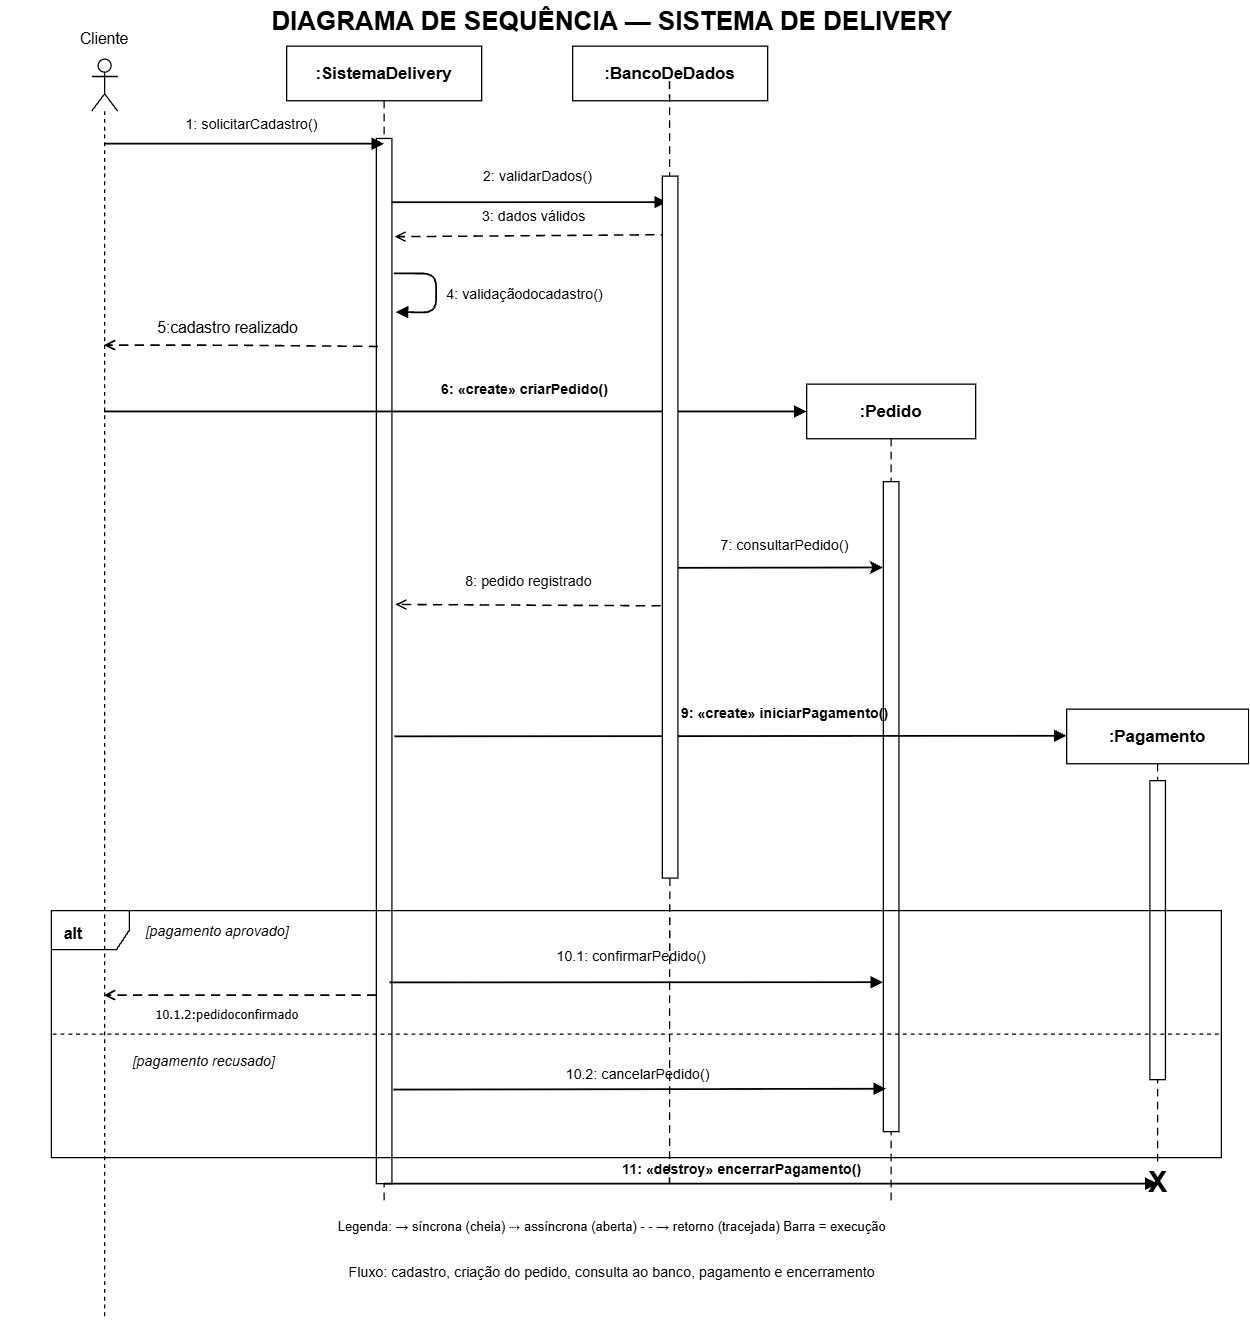

The diagram above was exported from draw.io. Its source (the exported page's mxGraphModel, read from the mxfile embedded in the PNG):
<mxGraphModel dx="893" dy="584" grid="0" gridSize="10" guides="1" tooltips="1" connect="1" arrows="1" fold="1" page="1" pageScale="1" pageWidth="1100" pageHeight="1050" background="light-dark(#ffffff, #121212)" math="0" shadow="0">
  <root>
    <mxCell id="0" />
    <mxCell id="1" parent="0" />
    <mxCell id="2" parent="1" style="text;html=1;align=center;verticalAlign=middle;fontSize=20;fontStyle=1;labelBackgroundColor=none;" value="DIAGRAMA DE SEQUÊNCIA — SISTEMA DE DELIVERY" vertex="1">
      <mxGeometry height="30" width="940" x="80" y="15" as="geometry" />
    </mxCell>
    <mxCell id="3" parent="1" style="text;html=1;align=center;verticalAlign=middle;fontSize=11;labelBackgroundColor=none;" value="Fluxo: cadastro, criação do pedido, consulta ao banco, pagamento e encerramento" vertex="1">
      <mxGeometry height="25" width="900" x="100" y="980" as="geometry" />
    </mxCell>
    <mxCell id="5" parent="1" style="rounded=0;whiteSpace=wrap;html=1;fontStyle=1;align=center;verticalAlign=middle;fontSize=13;labelBackgroundColor=none;" value=":SistemaDelivery" vertex="1">
      <mxGeometry height="42" width="150" x="300" y="50" as="geometry" />
    </mxCell>
    <mxCell id="6" parent="1" style="rounded=0;whiteSpace=wrap;html=1;fontStyle=1;align=center;verticalAlign=middle;fontSize=13;labelBackgroundColor=none;" value=":BancoDeDados" vertex="1">
      <mxGeometry height="42" width="150" x="520" y="50" as="geometry" />
    </mxCell>
    <mxCell id="7" parent="1" style="rounded=0;whiteSpace=wrap;html=1;fontStyle=1;align=center;verticalAlign=middle;fontSize=13;labelBackgroundColor=none;" value=":Pedido" vertex="1">
      <mxGeometry height="42" width="130" x="700" y="310" as="geometry" />
    </mxCell>
    <mxCell id="8" parent="1" style="rounded=0;whiteSpace=wrap;html=1;fontStyle=1;align=center;verticalAlign=middle;fontSize=13;labelBackgroundColor=none;" value=":Pagamento" vertex="1">
      <mxGeometry height="42" width="140" x="900" y="560" as="geometry" />
    </mxCell>
    <mxCell id="10" edge="1" parent="1" style="edgeStyle=none;html=1;dashed=1;dashPattern=6 4;strokeWidth=1;endArrow=none;labelBackgroundColor=none;fontColor=default;" value="">
      <mxGeometry relative="1" as="geometry">
        <mxPoint x="375" y="92" as="sourcePoint" />
        <mxPoint x="375" y="940" as="targetPoint" />
      </mxGeometry>
    </mxCell>
    <mxCell id="11" edge="1" parent="1" source="16" style="edgeStyle=none;html=1;dashed=1;dashPattern=6 4;strokeWidth=1;endArrow=none;labelBackgroundColor=none;fontColor=default;" value="">
      <mxGeometry relative="1" as="geometry">
        <mxPoint x="594.5" y="77" as="sourcePoint" />
        <mxPoint x="594.5" y="925" as="targetPoint" />
      </mxGeometry>
    </mxCell>
    <mxCell id="12" edge="1" parent="1" source="7" style="edgeStyle=none;html=1;dashed=1;dashPattern=6 4;strokeWidth=1;endArrow=none;labelBackgroundColor=none;fontColor=default;" value="">
      <mxGeometry relative="1" as="geometry">
        <mxPoint x="765" y="372" as="sourcePoint" />
        <mxPoint x="765" y="940" as="targetPoint" />
      </mxGeometry>
    </mxCell>
    <mxCell id="13" edge="1" parent="1" style="edgeStyle=none;html=1;dashed=1;dashPattern=6 4;strokeWidth=1;endArrow=none;labelBackgroundColor=none;fontColor=default;" value="">
      <mxGeometry relative="1" as="geometry">
        <mxPoint x="970" y="602" as="sourcePoint" />
        <mxPoint x="970" y="910" as="targetPoint" />
      </mxGeometry>
    </mxCell>
    <mxCell id="15" parent="1" style="rounded=0;html=1;strokeWidth=1;labelBackgroundColor=none;" value="" vertex="1">
      <mxGeometry height="804" width="12" x="369" y="121" as="geometry" />
    </mxCell>
    <mxCell id="17" parent="1" style="rounded=0;html=1;strokeWidth=1;labelBackgroundColor=none;" value="" vertex="1">
      <mxGeometry height="500" width="12" x="759" y="385" as="geometry" />
    </mxCell>
    <mxCell id="18" parent="1" style="rounded=0;html=1;strokeWidth=1;labelBackgroundColor=none;" value="" vertex="1">
      <mxGeometry height="230" width="12" x="964" y="615" as="geometry" />
    </mxCell>
    <mxCell id="19" edge="1" parent="1" style="edgeStyle=none;html=1;strokeWidth=1.4;endArrow=block;endFill=1;labelBackgroundColor=none;fontColor=default;" value="">
      <mxGeometry relative="1" as="geometry">
        <mxPoint x="160" y="125" as="sourcePoint" />
        <mxPoint x="375" y="125" as="targetPoint" />
      </mxGeometry>
    </mxCell>
    <mxCell id="20" parent="1" style="text;html=1;align=center;verticalAlign=middle;fontSize=11;labelBackgroundColor=none;" value="1: solicitarCadastro()" vertex="1">
      <mxGeometry height="22" width="165" x="190" y="99" as="geometry" />
    </mxCell>
    <mxCell id="21" edge="1" parent="1" source="15" style="edgeStyle=none;html=1;strokeWidth=1.4;endArrow=block;endFill=1;exitX=0.979;exitY=0.061;exitDx=0;exitDy=0;exitPerimeter=0;entryX=0.295;entryY=0.037;entryDx=0;entryDy=0;entryPerimeter=0;labelBackgroundColor=none;fontColor=default;" target="16" value="">
      <mxGeometry relative="1" as="geometry">
        <mxPoint x="369" y="170" as="sourcePoint" />
        <mxPoint x="589" y="170" as="targetPoint" />
      </mxGeometry>
    </mxCell>
    <mxCell id="22" parent="1" style="text;html=1;align=center;verticalAlign=middle;fontSize=11;labelBackgroundColor=none;" value="2: validarDados()" vertex="1">
      <mxGeometry height="22" width="145" x="420" y="139" as="geometry" />
    </mxCell>
    <mxCell id="23" edge="1" parent="1" style="edgeStyle=none;html=1;strokeWidth=1.2;dashed=1;dashPattern=6 4;endArrow=open;endFill=0;entryX=1.169;entryY=0.094;entryDx=0;entryDy=0;entryPerimeter=0;labelBackgroundColor=none;fontColor=default;" target="15" value="">
      <mxGeometry relative="1" as="geometry">
        <mxPoint x="595" y="195" as="sourcePoint" />
        <mxPoint x="375" y="195" as="targetPoint" />
      </mxGeometry>
    </mxCell>
    <mxCell id="24" parent="1" style="text;html=1;align=center;verticalAlign=middle;fontSize=11;labelBackgroundColor=none;" value="3: dados válidos" vertex="1">
      <mxGeometry height="22" width="140" x="420" y="170" as="geometry" />
    </mxCell>
    <mxCell id="25" edge="1" parent="1" source="15" style="edgeStyle=none;html=1;strokeWidth=1.4;endArrow=block;endFill=1;entryX=1.244;entryY=0.166;entryDx=0;entryDy=0;entryPerimeter=0;exitX=1.111;exitY=0.129;exitDx=0;exitDy=0;exitPerimeter=0;labelBackgroundColor=none;fontColor=default;" target="15" value="">
      <mxGeometry relative="1" x="0.088" as="geometry">
        <Array as="points">
          <mxPoint x="415" y="225" />
          <mxPoint x="415" y="255" />
        </Array>
        <mxPoint x="375" y="225" as="sourcePoint" />
        <mxPoint x="450" y="270" as="targetPoint" />
      </mxGeometry>
    </mxCell>
    <mxCell id="26" parent="1" style="text;html=1;align=center;verticalAlign=middle;fontSize=11;labelBackgroundColor=none;" value="4: validaçãodocadastro()" vertex="1">
      <mxGeometry height="22" width="125" x="420" y="230" as="geometry" />
    </mxCell>
    <mxCell id="27" edge="1" parent="1" source="Y_992RWeVn3G_F7UkpyZ-57" style="edgeStyle=none;html=1;strokeWidth=1.4;endArrow=block;endFill=1;entryX=0;entryY=0.5;entryDx=0;entryDy=0;labelBackgroundColor=none;fontColor=default;" target="7" value="">
      <mxGeometry relative="1" as="geometry">
        <mxPoint x="159.5000000000001" y="330.5" as="sourcePoint" />
        <mxPoint x="705.6308411214952" y="330.5" as="targetPoint" />
      </mxGeometry>
    </mxCell>
    <mxCell id="28" parent="1" style="text;html=1;align=center;verticalAlign=middle;fontSize=11;fontStyle=1;labelBackgroundColor=none;" value="6: «create» criarPedido()" vertex="1">
      <mxGeometry height="22" width="210" x="377.5" y="303" as="geometry" />
    </mxCell>
    <mxCell id="31" edge="1" parent="1" source="17" style="edgeStyle=none;html=1;strokeWidth=1.4;endArrow=none;endFill=0;exitX=-0.025;exitY=0.132;exitDx=0;exitDy=0;exitPerimeter=0;entryX=0.998;entryY=0.558;entryDx=0;entryDy=0;entryPerimeter=0;labelBackgroundColor=none;fontColor=default;startArrow=classic;startFill=1;" target="16" value="">
      <mxGeometry relative="1" as="geometry">
        <mxPoint x="765" y="450" as="sourcePoint" />
        <mxPoint x="595" y="450" as="targetPoint" />
      </mxGeometry>
    </mxCell>
    <mxCell id="32" parent="1" style="text;html=1;align=center;verticalAlign=middle;fontSize=11;labelBackgroundColor=none;" value="7&lt;span style=&quot;background-color: transparent; color: light-dark(#000000, var(--ge-light-color, #ffffff));&quot;&gt;: consultarPedido()&lt;/span&gt;" vertex="1">
      <mxGeometry height="22" width="145" x="610" y="423" as="geometry" />
    </mxCell>
    <mxCell id="33" edge="1" parent="1" source="16" style="edgeStyle=none;html=1;strokeWidth=1.2;dashed=1;dashPattern=6 4;endArrow=open;endFill=0;fontColor=default;exitX=-0.102;exitY=0.612;exitDx=0;exitDy=0;exitPerimeter=0;labelBackgroundColor=none;" value="">
      <mxGeometry relative="1" as="geometry">
        <mxPoint x="595" y="480" as="sourcePoint" />
        <mxPoint x="383.6111111111111" y="479.5" as="targetPoint" />
      </mxGeometry>
    </mxCell>
    <mxCell id="34" parent="1" style="text;html=1;align=center;verticalAlign=middle;fontSize=11;labelBackgroundColor=none;" value="8: pedido registrado" vertex="1">
      <mxGeometry height="22" width="145" x="413" y="451" as="geometry" />
    </mxCell>
    <mxCell id="35" edge="1" parent="1" source="15" style="edgeStyle=none;html=1;strokeWidth=1.4;endArrow=block;endFill=1;exitX=1.159;exitY=0.572;exitDx=0;exitDy=0;exitPerimeter=0;labelBackgroundColor=none;fontColor=default;" value="">
      <mxGeometry relative="1" as="geometry">
        <mxPoint x="305" y="580.5" as="sourcePoint" />
        <mxPoint x="900" y="580.5" as="targetPoint" />
      </mxGeometry>
    </mxCell>
    <mxCell id="36" parent="1" style="text;html=1;align=center;verticalAlign=middle;fontSize=11;fontStyle=1;labelBackgroundColor=none;" value="9: «create» iniciarPagamento()" vertex="1">
      <mxGeometry height="22" width="250" x="557.5" y="552" as="geometry" />
    </mxCell>
    <mxCell id="41" parent="1" style="shape=umlFrame;whiteSpace=wrap;html=1;pointerEvents=0;recursiveResize=0;container=1;collapsible=0;width=60;fillColor=none;fontStyle=1;align=left;verticalAlign=top;spacingLeft=8;spacingTop=4;labelBackgroundColor=none;" value="alt" vertex="1">
      <mxGeometry height="190" width="900" x="119" y="715" as="geometry" />
    </mxCell>
    <mxCell id="47" edge="1" parent="41" style="edgeStyle=none;html=1;strokeWidth=1.2;dashed=1;dashPattern=6 4;endArrow=open;endFill=0;labelBackgroundColor=none;fontColor=default;" target="Y_992RWeVn3G_F7UkpyZ-57" value="">
      <mxGeometry relative="1" as="geometry">
        <mxPoint x="250" y="65" as="sourcePoint" />
        <mxPoint x="-140" y="65" as="targetPoint" />
      </mxGeometry>
    </mxCell>
    <mxCell id="48" parent="41" style="text;html=1;align=center;verticalAlign=middle;fontSize=10;labelBackgroundColor=none;" value="&lt;font face=&quot;Tahoma&quot;&gt;10.1.2:pedidoconfirmado&lt;/font&gt;" vertex="1">
      <mxGeometry height="18" width="170" x="50" y="71" as="geometry" />
    </mxCell>
    <mxCell id="44" parent="41" style="text;html=1;align=left;verticalAlign=middle;fontSize=11;fontStyle=2;labelBackgroundColor=none;" value="[pagamento recusado]" vertex="1">
      <mxGeometry height="22" width="220" x="61" y="105" as="geometry" />
    </mxCell>
    <mxCell id="43" parent="41" style="text;html=1;align=left;verticalAlign=middle;fontSize=11;fontStyle=2;labelBackgroundColor=none;" value="[pagamento aprovado]" vertex="1">
      <mxGeometry height="22" width="220" x="71" y="5" as="geometry" />
    </mxCell>
    <mxCell id="45" edge="1" parent="41" style="edgeStyle=none;html=1;strokeWidth=1.4;endArrow=block;endFill=1;exitX=0.866;exitY=0.795;exitDx=0;exitDy=0;exitPerimeter=0;entryX=0;entryY=0.75;entryDx=0;entryDy=0;labelBackgroundColor=none;fontColor=default;" value="">
      <mxGeometry relative="1" as="geometry">
        <mxPoint x="260.19199999999995" y="55.180000000000064" as="sourcePoint" />
        <mxPoint x="639.8" y="54.99999999999841" as="targetPoint" />
      </mxGeometry>
    </mxCell>
    <mxCell id="42" edge="1" parent="1" style="edgeStyle=none;html=1;dashed=1;strokeWidth=1;endArrow=none;labelBackgroundColor=none;fontColor=default;" value="">
      <mxGeometry relative="1" as="geometry">
        <mxPoint x="120" y="810" as="sourcePoint" />
        <mxPoint x="1020" y="810" as="targetPoint" />
      </mxGeometry>
    </mxCell>
    <mxCell id="46" parent="1" style="text;html=1;align=center;verticalAlign=middle;fontSize=11;labelBackgroundColor=none;" value="10.1: confirmarPedido()" vertex="1">
      <mxGeometry height="22" width="190" x="470" y="739" as="geometry" />
    </mxCell>
    <mxCell id="49" edge="1" parent="1" source="15" style="edgeStyle=none;html=1;strokeWidth=1.4;endArrow=block;endFill=1;exitX=1.097;exitY=0.91;exitDx=0;exitDy=0;exitPerimeter=0;entryX=0.167;entryY=0.934;entryDx=0;entryDy=0;entryPerimeter=0;labelBackgroundColor=none;fontColor=default;" target="17" value="">
      <mxGeometry relative="1" as="geometry">
        <mxPoint x="375" y="855" as="sourcePoint" />
        <mxPoint x="765" y="855" as="targetPoint" />
      </mxGeometry>
    </mxCell>
    <mxCell id="50" parent="1" style="text;html=1;align=center;verticalAlign=middle;fontSize=11;labelBackgroundColor=none;" value="10.2: cancelarPedido()" vertex="1">
      <mxGeometry height="22" width="190" x="475" y="830" as="geometry" />
    </mxCell>
    <mxCell id="51" edge="1" parent="1" style="edgeStyle=none;html=1;strokeWidth=1.4;endArrow=block;endFill=1;labelBackgroundColor=none;fontColor=default;" value="">
      <mxGeometry relative="1" as="geometry">
        <mxPoint x="375" y="925" as="sourcePoint" />
        <mxPoint x="970" y="925" as="targetPoint" />
      </mxGeometry>
    </mxCell>
    <mxCell id="52" parent="1" style="text;html=1;align=center;verticalAlign=middle;fontSize=11;fontStyle=1;labelBackgroundColor=none;" value="11: «destroy» encerrarPagamento()" vertex="1">
      <mxGeometry height="22" width="270" x="515" y="903" as="geometry" />
    </mxCell>
    <mxCell id="53" parent="1" style="text;html=1;align=center;verticalAlign=middle;fontSize=22;fontStyle=1;labelBackgroundColor=none;" value="X" vertex="1">
      <mxGeometry height="30" width="24" x="958" y="910" as="geometry" />
    </mxCell>
    <mxCell id="54" parent="1" style="text;html=1;align=center;verticalAlign=middle;fontSize=10;labelBackgroundColor=none;" value="Legenda:  → síncrona (cheia)     ⇢ assíncrona (aberta)     - - → retorno (tracejada)     Barra = execução" vertex="1">
      <mxGeometry height="25" width="900" x="100" y="945" as="geometry" />
    </mxCell>
    <mxCell id="Y_992RWeVn3G_F7UkpyZ-57" parent="1" style="shape=umlLifeline;perimeter=lifelinePerimeter;whiteSpace=wrap;html=1;container=1;dropTarget=0;collapsible=0;recursiveResize=0;outlineConnect=0;portConstraint=eastwest;newEdgeStyle={&quot;edgeStyle&quot;:&quot;sequenceEdgeStyle&quot;,&quot;libavoidRouting&quot;:0,&quot;curved&quot;:0,&quot;rounded&quot;:0};participant=umlActor;labelBackgroundColor=none;" value="" vertex="1">
      <mxGeometry height="970" width="20" x="150" y="60" as="geometry" />
    </mxCell>
    <mxCell id="Y_992RWeVn3G_F7UkpyZ-59" parent="1" style="text;html=1;whiteSpace=wrap;strokeColor=none;fillColor=none;align=center;verticalAlign=middle;rounded=0;labelBackgroundColor=none;" value="Cliente" vertex="1">
      <mxGeometry height="30" width="60" x="130" y="30" as="geometry" />
    </mxCell>
    <mxCell id="Y_992RWeVn3G_F7UkpyZ-68" edge="1" parent="1" source="15" style="edgeStyle=none;html=1;strokeWidth=1.2;dashed=1;dashPattern=6 4;endArrow=open;endFill=0;exitX=0.109;exitY=0.199;exitDx=0;exitDy=0;exitPerimeter=0;labelBackgroundColor=none;fontColor=default;" target="Y_992RWeVn3G_F7UkpyZ-57" value="">
      <mxGeometry relative="1" x="-0.3895" as="geometry">
        <Array as="points">
          <mxPoint x="250" y="280" />
        </Array>
        <mxPoint x="369" y="280" as="sourcePoint" />
        <mxPoint x="250" y="200" as="targetPoint" />
      </mxGeometry>
    </mxCell>
    <mxCell id="Y_992RWeVn3G_F7UkpyZ-69" parent="1" style="text;html=1;whiteSpace=wrap;strokeColor=none;fillColor=none;align=center;verticalAlign=middle;rounded=0;labelBackgroundColor=none;" value="5:cadastro realizado" vertex="1">
      <mxGeometry height="30" width="150" x="180" y="252" as="geometry" />
    </mxCell>
    <mxCell id="Y_992RWeVn3G_F7UkpyZ-72" edge="1" parent="1" style="edgeStyle=none;html=1;dashed=1;dashPattern=6 4;strokeWidth=1;endArrow=none;labelBackgroundColor=none;fontColor=default;" target="16" value="">
      <mxGeometry relative="1" as="geometry">
        <mxPoint x="594.5" y="77" as="sourcePoint" />
        <mxPoint x="594.5" y="925" as="targetPoint" />
      </mxGeometry>
    </mxCell>
    <mxCell id="16" parent="1" style="rounded=0;html=1;strokeWidth=1;labelBackgroundColor=none;" value="" vertex="1">
      <mxGeometry height="540" width="12" x="589" y="150" as="geometry" />
    </mxCell>
  </root>
</mxGraphModel>